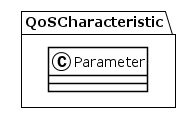

The diagram above was rendered by PlantUML. Its source (embedded in the PNG):
@startuml
!theme plain
package QoSCharacteristic {
class Parameter {
}
}
@enduml